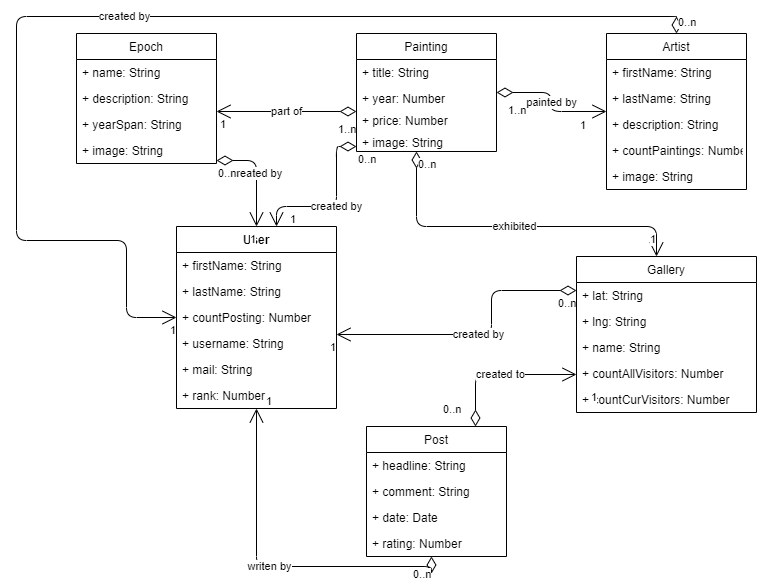

The diagram above was exported from draw.io. Its source (the exported page's mxGraphModel, read from the mxfile embedded in the PNG):
<mxGraphModel dx="441" dy="765" grid="1" gridSize="10" guides="1" tooltips="1" connect="1" arrows="1" fold="1" page="1" pageScale="1" pageWidth="827" pageHeight="1169" background="none" math="0" shadow="0">
  <root>
    <mxCell id="0" />
    <mxCell id="1" parent="0" />
    <mxCell id="2" value="Painting" style="swimlane;fontStyle=0;childLayout=stackLayout;horizontal=1;startSize=26;fillColor=default;horizontalStack=0;resizeParent=1;resizeParentMax=0;resizeLast=0;collapsible=1;marginBottom=0;" parent="1" vertex="1">
      <mxGeometry x="400" y="47" width="140" height="118" as="geometry" />
    </mxCell>
    <mxCell id="3" value="+ title: String" style="text;strokeColor=none;fillColor=none;align=left;verticalAlign=top;spacingLeft=4;spacingRight=4;overflow=hidden;rotatable=0;points=[[0,0.5],[1,0.5]];portConstraint=eastwest;" parent="2" vertex="1">
      <mxGeometry y="26" width="140" height="26" as="geometry" />
    </mxCell>
    <mxCell id="5" value="+ year: Number&#10;" style="text;strokeColor=none;fillColor=none;align=left;verticalAlign=top;spacingLeft=4;spacingRight=4;overflow=hidden;rotatable=0;points=[[0,0.5],[1,0.5]];portConstraint=eastwest;" parent="2" vertex="1">
      <mxGeometry y="52" width="140" height="22" as="geometry" />
    </mxCell>
    <mxCell id="10" value="+ price: Number&#10;" style="text;strokeColor=none;fillColor=none;align=left;verticalAlign=top;spacingLeft=4;spacingRight=4;overflow=hidden;rotatable=0;points=[[0,0.5],[1,0.5]];portConstraint=eastwest;" parent="2" vertex="1">
      <mxGeometry y="74" width="140" height="22" as="geometry" />
    </mxCell>
    <mxCell id="92" value="+ image: String&#10;" style="text;strokeColor=none;fillColor=none;align=left;verticalAlign=top;spacingLeft=4;spacingRight=4;overflow=hidden;rotatable=0;points=[[0,0.5],[1,0.5]];portConstraint=eastwest;" vertex="1" parent="2">
      <mxGeometry y="96" width="140" height="22" as="geometry" />
    </mxCell>
    <mxCell id="12" value="Epoch" style="swimlane;fontStyle=0;childLayout=stackLayout;horizontal=1;startSize=26;fillColor=default;horizontalStack=0;resizeParent=1;resizeParentMax=0;resizeLast=0;collapsible=1;marginBottom=0;" parent="1" vertex="1">
      <mxGeometry x="120" y="47" width="140" height="130" as="geometry" />
    </mxCell>
    <mxCell id="13" value="+ name: String" style="text;strokeColor=none;fillColor=none;align=left;verticalAlign=top;spacingLeft=4;spacingRight=4;overflow=hidden;rotatable=0;points=[[0,0.5],[1,0.5]];portConstraint=eastwest;" parent="12" vertex="1">
      <mxGeometry y="26" width="140" height="26" as="geometry" />
    </mxCell>
    <mxCell id="14" value="+ description: String" style="text;strokeColor=none;fillColor=none;align=left;verticalAlign=top;spacingLeft=4;spacingRight=4;overflow=hidden;rotatable=0;points=[[0,0.5],[1,0.5]];portConstraint=eastwest;" parent="12" vertex="1">
      <mxGeometry y="52" width="140" height="26" as="geometry" />
    </mxCell>
    <mxCell id="15" value="+ yearSpan: String" style="text;strokeColor=none;fillColor=none;align=left;verticalAlign=top;spacingLeft=4;spacingRight=4;overflow=hidden;rotatable=0;points=[[0,0.5],[1,0.5]];portConstraint=eastwest;" parent="12" vertex="1">
      <mxGeometry y="78" width="140" height="26" as="geometry" />
    </mxCell>
    <mxCell id="90" value="+ image: String" style="text;strokeColor=none;fillColor=none;align=left;verticalAlign=top;spacingLeft=4;spacingRight=4;overflow=hidden;rotatable=0;points=[[0,0.5],[1,0.5]];portConstraint=eastwest;" vertex="1" parent="12">
      <mxGeometry y="104" width="140" height="26" as="geometry" />
    </mxCell>
    <mxCell id="18" value="Gallery" style="swimlane;fontStyle=0;childLayout=stackLayout;horizontal=1;startSize=26;fillColor=default;horizontalStack=0;resizeParent=1;resizeParentMax=0;resizeLast=0;collapsible=1;marginBottom=0;" parent="1" vertex="1">
      <mxGeometry x="620" y="270" width="180" height="156" as="geometry" />
    </mxCell>
    <mxCell id="19" value="+ lat: String" style="text;strokeColor=none;fillColor=none;align=left;verticalAlign=top;spacingLeft=4;spacingRight=4;overflow=hidden;rotatable=0;points=[[0,0.5],[1,0.5]];portConstraint=eastwest;" parent="18" vertex="1">
      <mxGeometry y="26" width="180" height="26" as="geometry" />
    </mxCell>
    <mxCell id="20" value="+ lng: String" style="text;strokeColor=none;fillColor=none;align=left;verticalAlign=top;spacingLeft=4;spacingRight=4;overflow=hidden;rotatable=0;points=[[0,0.5],[1,0.5]];portConstraint=eastwest;" parent="18" vertex="1">
      <mxGeometry y="52" width="180" height="26" as="geometry" />
    </mxCell>
    <mxCell id="21" value="+ name: String" style="text;strokeColor=none;fillColor=none;align=left;verticalAlign=top;spacingLeft=4;spacingRight=4;overflow=hidden;rotatable=0;points=[[0,0.5],[1,0.5]];portConstraint=eastwest;" parent="18" vertex="1">
      <mxGeometry y="78" width="180" height="26" as="geometry" />
    </mxCell>
    <mxCell id="22" value="+ countAllVisitors: Number&#10;" style="text;strokeColor=none;fillColor=none;align=left;verticalAlign=top;spacingLeft=4;spacingRight=4;overflow=hidden;rotatable=0;points=[[0,0.5],[1,0.5]];portConstraint=eastwest;" parent="18" vertex="1">
      <mxGeometry y="104" width="180" height="26" as="geometry" />
    </mxCell>
    <mxCell id="23" value="+ countCurVisitors: Number&#10;" style="text;strokeColor=none;fillColor=none;align=left;verticalAlign=top;spacingLeft=4;spacingRight=4;overflow=hidden;rotatable=0;points=[[0,0.5],[1,0.5]];portConstraint=eastwest;" parent="18" vertex="1">
      <mxGeometry y="130" width="180" height="26" as="geometry" />
    </mxCell>
    <mxCell id="25" value="User" style="swimlane;fontStyle=1;align=center;verticalAlign=top;childLayout=stackLayout;horizontal=1;startSize=26;horizontalStack=0;resizeParent=1;resizeParentMax=0;resizeLast=0;collapsible=1;marginBottom=0;" parent="1" vertex="1">
      <mxGeometry x="220" y="240" width="160" height="182" as="geometry" />
    </mxCell>
    <mxCell id="26" value="+ firstName: String" style="text;strokeColor=none;fillColor=none;align=left;verticalAlign=top;spacingLeft=4;spacingRight=4;overflow=hidden;rotatable=0;points=[[0,0.5],[1,0.5]];portConstraint=eastwest;" parent="25" vertex="1">
      <mxGeometry y="26" width="160" height="26" as="geometry" />
    </mxCell>
    <mxCell id="29" value="+ lastName: String" style="text;strokeColor=none;fillColor=none;align=left;verticalAlign=top;spacingLeft=4;spacingRight=4;overflow=hidden;rotatable=0;points=[[0,0.5],[1,0.5]];portConstraint=eastwest;" parent="25" vertex="1">
      <mxGeometry y="52" width="160" height="26" as="geometry" />
    </mxCell>
    <mxCell id="30" value="+ countPosting: Number" style="text;strokeColor=none;fillColor=none;align=left;verticalAlign=top;spacingLeft=4;spacingRight=4;overflow=hidden;rotatable=0;points=[[0,0.5],[1,0.5]];portConstraint=eastwest;" parent="25" vertex="1">
      <mxGeometry y="78" width="160" height="26" as="geometry" />
    </mxCell>
    <mxCell id="31" value="+ username: String" style="text;strokeColor=none;fillColor=none;align=left;verticalAlign=top;spacingLeft=4;spacingRight=4;overflow=hidden;rotatable=0;points=[[0,0.5],[1,0.5]];portConstraint=eastwest;" parent="25" vertex="1">
      <mxGeometry y="104" width="160" height="26" as="geometry" />
    </mxCell>
    <mxCell id="32" value="+ mail: String" style="text;strokeColor=none;fillColor=none;align=left;verticalAlign=top;spacingLeft=4;spacingRight=4;overflow=hidden;rotatable=0;points=[[0,0.5],[1,0.5]];portConstraint=eastwest;" parent="25" vertex="1">
      <mxGeometry y="130" width="160" height="26" as="geometry" />
    </mxCell>
    <mxCell id="33" value="+ rank: Number" style="text;strokeColor=none;fillColor=none;align=left;verticalAlign=top;spacingLeft=4;spacingRight=4;overflow=hidden;rotatable=0;points=[[0,0.5],[1,0.5]];portConstraint=eastwest;" parent="25" vertex="1">
      <mxGeometry y="156" width="160" height="26" as="geometry" />
    </mxCell>
    <mxCell id="39" value="Artist" style="swimlane;fontStyle=0;childLayout=stackLayout;horizontal=1;startSize=26;fillColor=default;horizontalStack=0;resizeParent=1;resizeParentMax=0;resizeLast=0;collapsible=1;marginBottom=0;" parent="1" vertex="1">
      <mxGeometry x="650" y="47" width="140" height="156" as="geometry" />
    </mxCell>
    <mxCell id="40" value="+ firstName: String" style="text;strokeColor=none;fillColor=none;align=left;verticalAlign=top;spacingLeft=4;spacingRight=4;overflow=hidden;rotatable=0;points=[[0,0.5],[1,0.5]];portConstraint=eastwest;" parent="39" vertex="1">
      <mxGeometry y="26" width="140" height="26" as="geometry" />
    </mxCell>
    <mxCell id="41" value="+ lastName: String" style="text;strokeColor=none;fillColor=none;align=left;verticalAlign=top;spacingLeft=4;spacingRight=4;overflow=hidden;rotatable=0;points=[[0,0.5],[1,0.5]];portConstraint=eastwest;" parent="39" vertex="1">
      <mxGeometry y="52" width="140" height="26" as="geometry" />
    </mxCell>
    <mxCell id="42" value="+ description: String" style="text;strokeColor=none;fillColor=none;align=left;verticalAlign=top;spacingLeft=4;spacingRight=4;overflow=hidden;rotatable=0;points=[[0,0.5],[1,0.5]];portConstraint=eastwest;" parent="39" vertex="1">
      <mxGeometry y="78" width="140" height="26" as="geometry" />
    </mxCell>
    <mxCell id="43" value="+ countPaintings: Number" style="text;strokeColor=none;fillColor=none;align=left;verticalAlign=top;spacingLeft=4;spacingRight=4;overflow=hidden;rotatable=0;points=[[0,0.5],[1,0.5]];portConstraint=eastwest;" parent="39" vertex="1">
      <mxGeometry y="104" width="140" height="26" as="geometry" />
    </mxCell>
    <mxCell id="93" value="+ image: String" style="text;strokeColor=none;fillColor=none;align=left;verticalAlign=top;spacingLeft=4;spacingRight=4;overflow=hidden;rotatable=0;points=[[0,0.5],[1,0.5]];portConstraint=eastwest;" vertex="1" parent="39">
      <mxGeometry y="130" width="140" height="26" as="geometry" />
    </mxCell>
    <mxCell id="48" value="Post" style="swimlane;fontStyle=0;childLayout=stackLayout;horizontal=1;startSize=26;fillColor=default;horizontalStack=0;resizeParent=1;resizeParentMax=0;resizeLast=0;collapsible=1;marginBottom=0;" parent="1" vertex="1">
      <mxGeometry x="410" y="440" width="140" height="130" as="geometry" />
    </mxCell>
    <mxCell id="49" value="+ headline: String" style="text;strokeColor=none;fillColor=none;align=left;verticalAlign=top;spacingLeft=4;spacingRight=4;overflow=hidden;rotatable=0;points=[[0,0.5],[1,0.5]];portConstraint=eastwest;" parent="48" vertex="1">
      <mxGeometry y="26" width="140" height="26" as="geometry" />
    </mxCell>
    <mxCell id="76" value="+ comment: String" style="text;strokeColor=none;fillColor=none;align=left;verticalAlign=top;spacingLeft=4;spacingRight=4;overflow=hidden;rotatable=0;points=[[0,0.5],[1,0.5]];portConstraint=eastwest;" parent="48" vertex="1">
      <mxGeometry y="52" width="140" height="26" as="geometry" />
    </mxCell>
    <mxCell id="50" value="+ date: Date" style="text;strokeColor=none;fillColor=none;align=left;verticalAlign=top;spacingLeft=4;spacingRight=4;overflow=hidden;rotatable=0;points=[[0,0.5],[1,0.5]];portConstraint=eastwest;" parent="48" vertex="1">
      <mxGeometry y="78" width="140" height="26" as="geometry" />
    </mxCell>
    <mxCell id="53" value="+ rating: Number&#10;" style="text;strokeColor=none;fillColor=none;align=left;verticalAlign=top;spacingLeft=4;spacingRight=4;overflow=hidden;rotatable=0;points=[[0,0.5],[1,0.5]];portConstraint=eastwest;" parent="48" vertex="1">
      <mxGeometry y="104" width="140" height="26" as="geometry" />
    </mxCell>
    <mxCell id="58" value="part of" style="endArrow=open;html=1;endSize=12;startArrow=diamondThin;startSize=14;startFill=0;edgeStyle=orthogonalEdgeStyle;" parent="1" source="2" target="12" edge="1">
      <mxGeometry relative="1" as="geometry">
        <mxPoint x="370" y="190" as="sourcePoint" />
        <mxPoint x="530" y="190" as="targetPoint" />
        <Array as="points">
          <mxPoint x="330" y="125" />
          <mxPoint x="330" y="125" />
        </Array>
      </mxGeometry>
    </mxCell>
    <mxCell id="59" value="1..n" style="edgeLabel;resizable=0;html=1;align=left;verticalAlign=top;fillColor=default;" parent="58" connectable="0" vertex="1">
      <mxGeometry x="-1" relative="1" as="geometry">
        <mxPoint x="-20" y="5" as="offset" />
      </mxGeometry>
    </mxCell>
    <mxCell id="60" value="1" style="edgeLabel;resizable=0;html=1;align=right;verticalAlign=top;fillColor=default;" parent="58" connectable="0" vertex="1">
      <mxGeometry x="1" relative="1" as="geometry">
        <mxPoint x="10" as="offset" />
      </mxGeometry>
    </mxCell>
    <mxCell id="61" value="exhibited" style="endArrow=open;html=1;endSize=12;startArrow=diamondThin;startSize=14;startFill=0;edgeStyle=orthogonalEdgeStyle;" parent="1" source="2" target="18" edge="1">
      <mxGeometry relative="1" as="geometry">
        <mxPoint x="400" y="135" as="sourcePoint" />
        <mxPoint x="270" y="135" as="targetPoint" />
        <Array as="points">
          <mxPoint x="460" y="240" />
          <mxPoint x="700" y="240" />
        </Array>
      </mxGeometry>
    </mxCell>
    <mxCell id="62" value="0..n" style="edgeLabel;resizable=0;html=1;align=left;verticalAlign=top;fillColor=default;" parent="61" connectable="0" vertex="1">
      <mxGeometry x="-1" relative="1" as="geometry" />
    </mxCell>
    <mxCell id="63" value="1" style="edgeLabel;resizable=0;html=1;align=right;verticalAlign=top;fillColor=default;" parent="61" connectable="0" vertex="1">
      <mxGeometry x="1" relative="1" as="geometry">
        <mxPoint y="-30" as="offset" />
      </mxGeometry>
    </mxCell>
    <mxCell id="67" value="painted by" style="endArrow=open;html=1;endSize=12;startArrow=diamondThin;startSize=14;startFill=0;edgeStyle=orthogonalEdgeStyle;" parent="1" source="2" target="39" edge="1">
      <mxGeometry relative="1" as="geometry">
        <mxPoint x="690" y="250" as="sourcePoint" />
        <mxPoint x="550" y="250" as="targetPoint" />
        <Array as="points" />
        <mxPoint as="offset" />
      </mxGeometry>
    </mxCell>
    <mxCell id="68" value="1..n" style="edgeLabel;resizable=0;html=1;align=left;verticalAlign=top;fillColor=default;" parent="67" connectable="0" vertex="1">
      <mxGeometry x="-1" relative="1" as="geometry">
        <mxPoint x="10" y="5" as="offset" />
      </mxGeometry>
    </mxCell>
    <mxCell id="69" value="1" style="edgeLabel;resizable=0;html=1;align=right;verticalAlign=top;fillColor=default;" parent="67" connectable="0" vertex="1">
      <mxGeometry x="1" relative="1" as="geometry">
        <mxPoint x="-20" y="1" as="offset" />
      </mxGeometry>
    </mxCell>
    <mxCell id="70" value="writen by" style="endArrow=open;html=1;endSize=12;startArrow=diamondThin;startSize=14;startFill=0;edgeStyle=orthogonalEdgeStyle;exitX=0.464;exitY=1;exitDx=0;exitDy=0;exitPerimeter=0;" parent="1" source="53" target="25" edge="1">
      <mxGeometry relative="1" as="geometry">
        <mxPoint x="590" y="462" as="sourcePoint" />
        <mxPoint x="700" y="466" as="targetPoint" />
        <Array as="points" />
        <mxPoint as="offset" />
      </mxGeometry>
    </mxCell>
    <mxCell id="71" value="0..n" style="edgeLabel;resizable=0;html=1;align=left;verticalAlign=top;fillColor=default;" parent="70" connectable="0" vertex="1">
      <mxGeometry x="-1" relative="1" as="geometry">
        <mxPoint x="-20" y="5" as="offset" />
      </mxGeometry>
    </mxCell>
    <mxCell id="72" value="1" style="edgeLabel;resizable=0;html=1;align=right;verticalAlign=top;fillColor=default;" parent="70" connectable="0" vertex="1">
      <mxGeometry x="1" relative="1" as="geometry">
        <mxPoint x="16" y="-20" as="offset" />
      </mxGeometry>
    </mxCell>
    <mxCell id="73" value="created to" style="endArrow=open;html=1;endSize=12;startArrow=diamondThin;startSize=14;startFill=0;edgeStyle=orthogonalEdgeStyle;" parent="1" source="48" target="18" edge="1">
      <mxGeometry relative="1" as="geometry">
        <mxPoint x="370" y="280" as="sourcePoint" />
        <mxPoint x="530" y="280" as="targetPoint" />
        <Array as="points">
          <mxPoint x="519" y="388" />
        </Array>
      </mxGeometry>
    </mxCell>
    <mxCell id="74" value="0..n" style="edgeLabel;resizable=0;html=1;align=left;verticalAlign=top;fillColor=default;" parent="73" connectable="0" vertex="1">
      <mxGeometry x="-1" relative="1" as="geometry">
        <mxPoint x="-34" y="-30" as="offset" />
      </mxGeometry>
    </mxCell>
    <mxCell id="75" value="1" style="edgeLabel;resizable=0;html=1;align=right;verticalAlign=top;fillColor=default;" parent="73" connectable="0" vertex="1">
      <mxGeometry x="1" relative="1" as="geometry">
        <mxPoint x="21" y="10" as="offset" />
      </mxGeometry>
    </mxCell>
    <mxCell id="80" value="created by" style="endArrow=open;html=1;endSize=12;startArrow=diamondThin;startSize=14;startFill=0;edgeStyle=orthogonalEdgeStyle;" parent="1" source="18" target="25" edge="1">
      <mxGeometry relative="1" as="geometry">
        <mxPoint x="425" y="280.00000000000006" as="sourcePoint" />
        <mxPoint x="535" y="343.83" as="targetPoint" />
        <Array as="points">
          <mxPoint x="535" y="304" />
          <mxPoint x="535" y="348" />
        </Array>
      </mxGeometry>
    </mxCell>
    <mxCell id="81" value="0..n" style="edgeLabel;resizable=0;html=1;align=left;verticalAlign=top;" parent="80" connectable="0" vertex="1">
      <mxGeometry x="-1" relative="1" as="geometry">
        <mxPoint x="-20" as="offset" />
      </mxGeometry>
    </mxCell>
    <mxCell id="82" value="1" style="edgeLabel;resizable=0;html=1;align=right;verticalAlign=top;" parent="80" connectable="0" vertex="1">
      <mxGeometry x="1" relative="1" as="geometry" />
    </mxCell>
    <mxCell id="83" value="created by" style="endArrow=open;html=1;endSize=12;startArrow=diamondThin;startSize=14;startFill=0;edgeStyle=orthogonalEdgeStyle;" parent="1" source="39" target="25" edge="1">
      <mxGeometry relative="1" as="geometry">
        <mxPoint x="470" y="30" as="sourcePoint" />
        <mxPoint x="170" y="293.83" as="targetPoint" />
        <Array as="points">
          <mxPoint x="720" y="30" />
          <mxPoint x="60" y="30" />
          <mxPoint x="60" y="254" />
          <mxPoint x="170" y="254" />
          <mxPoint x="170" y="331" />
        </Array>
      </mxGeometry>
    </mxCell>
    <mxCell id="84" value="0..n" style="edgeLabel;resizable=0;html=1;align=left;verticalAlign=top;" parent="83" connectable="0" vertex="1">
      <mxGeometry x="-1" relative="1" as="geometry">
        <mxPoint y="-24" as="offset" />
      </mxGeometry>
    </mxCell>
    <mxCell id="85" value="1" style="edgeLabel;resizable=0;html=1;align=right;verticalAlign=top;" parent="83" connectable="0" vertex="1">
      <mxGeometry x="1" relative="1" as="geometry" />
    </mxCell>
    <mxCell id="86" value="created by" style="endArrow=open;html=1;endSize=12;startArrow=diamondThin;startSize=14;startFill=0;edgeStyle=orthogonalEdgeStyle;" parent="1" source="2" target="25" edge="1">
      <mxGeometry relative="1" as="geometry">
        <mxPoint x="210" y="196.17000000000007" as="sourcePoint" />
        <mxPoint x="320" y="260" as="targetPoint" />
        <Array as="points">
          <mxPoint x="380" y="160" />
          <mxPoint x="380" y="220" />
          <mxPoint x="320" y="220" />
        </Array>
      </mxGeometry>
    </mxCell>
    <mxCell id="87" value="0..n" style="edgeLabel;resizable=0;html=1;align=left;verticalAlign=top;" parent="86" connectable="0" vertex="1">
      <mxGeometry x="-1" relative="1" as="geometry" />
    </mxCell>
    <mxCell id="88" value="1" style="edgeLabel;resizable=0;html=1;align=right;verticalAlign=top;" parent="86" connectable="0" vertex="1">
      <mxGeometry x="1" relative="1" as="geometry">
        <mxPoint x="20" y="-20" as="offset" />
      </mxGeometry>
    </mxCell>
    <mxCell id="77" value="created by" style="endArrow=open;html=1;endSize=12;startArrow=diamondThin;startSize=14;startFill=0;edgeStyle=orthogonalEdgeStyle;" parent="1" target="25" edge="1" source="12">
      <mxGeometry relative="1" as="geometry">
        <mxPoint x="190" y="150.17000000000002" as="sourcePoint" />
        <mxPoint x="350" y="150.17000000000002" as="targetPoint" />
        <Array as="points">
          <mxPoint x="300" y="174" />
        </Array>
      </mxGeometry>
    </mxCell>
    <mxCell id="78" value="0..n" style="edgeLabel;resizable=0;html=1;align=left;verticalAlign=top;" parent="77" connectable="0" vertex="1">
      <mxGeometry x="-1" relative="1" as="geometry" />
    </mxCell>
    <mxCell id="79" value="1" style="edgeLabel;resizable=0;html=1;align=right;verticalAlign=top;" parent="77" connectable="0" vertex="1">
      <mxGeometry x="1" relative="1" as="geometry" />
    </mxCell>
  </root>
</mxGraphModel>